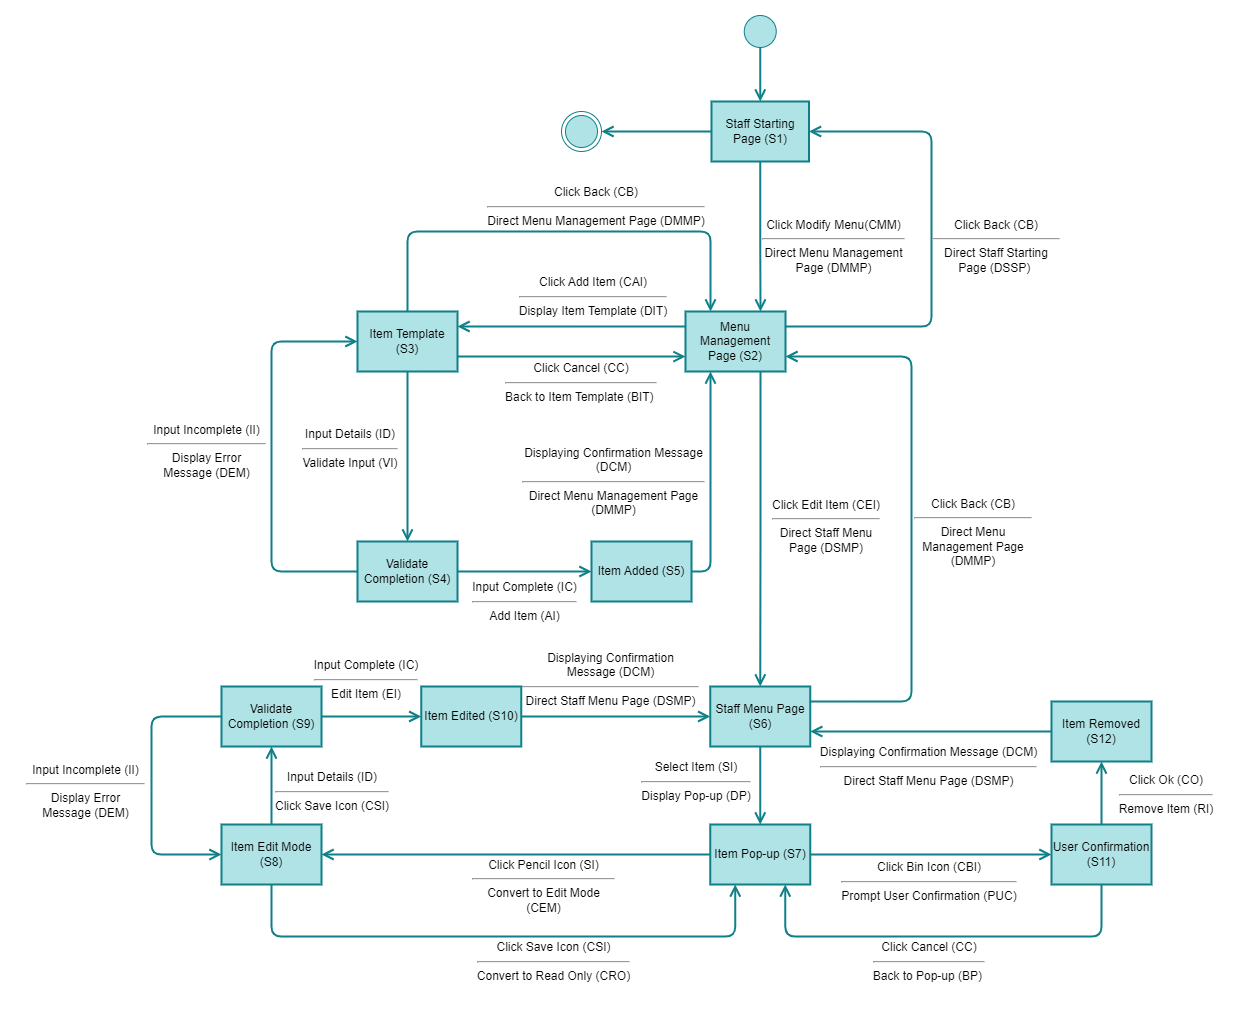

The diagram above was exported from draw.io. Its source (the exported page's mxGraphModel, read from the mxfile embedded in the PNG):
<mxGraphModel dx="1476" dy="1180" grid="1" gridSize="10" guides="1" tooltips="1" connect="1" arrows="1" fold="1" page="1" pageScale="1" pageWidth="10000" pageHeight="10000" math="0" shadow="0">
  <root>
    <mxCell id="0" />
    <mxCell id="1" parent="0" />
    <mxCell id="2" value="" style="rounded=0;whiteSpace=wrap;html=1;strokeColor=none;strokeWidth=2;" parent="1" vertex="1">
      <mxGeometry x="2010" y="920" width="1240" height="1010" as="geometry" />
    </mxCell>
    <mxCell id="3" value="" style="edgeStyle=orthogonalEdgeStyle;html=1;verticalAlign=bottom;endArrow=open;endSize=8;strokeColor=#0e8088;fillColor=#b0e3e6;strokeWidth=2;exitX=0.5;exitY=0.25;exitDx=0;exitDy=0;exitPerimeter=0;entryX=0.5;entryY=0;entryDx=0;entryDy=0;" parent="1" source="4" target="7" edge="1">
      <mxGeometry relative="1" as="geometry">
        <mxPoint x="2745" y="1075" as="targetPoint" />
      </mxGeometry>
    </mxCell>
    <mxCell id="4" value="" style="ellipse;html=1;shape=startState;fillColor=#b0e3e6;strokeColor=#0e8088;" parent="1" vertex="1">
      <mxGeometry x="2748.75" y="930" width="40" height="40" as="geometry" />
    </mxCell>
    <mxCell id="5" value="" style="ellipse;html=1;shape=endState;fillColor=#b0e3e6;strokeColor=#0e8088;" parent="1" vertex="1">
      <mxGeometry x="2570" y="1030" width="40" height="40" as="geometry" />
    </mxCell>
    <mxCell id="6" value="Click Modify Menu(CMM)&lt;br&gt;&lt;hr&gt;Direct Menu Management Page (DMMP)" style="text;html=1;strokeColor=none;fillColor=none;align=center;verticalAlign=middle;whiteSpace=wrap;rounded=0;strokeWidth=8;" parent="1" vertex="1">
      <mxGeometry x="2770" y="1150" width="145" height="30" as="geometry" />
    </mxCell>
    <mxCell id="7" value="Staff Starting Page (S1)" style="rounded=0;whiteSpace=wrap;html=1;strokeColor=#0e8088;strokeWidth=2;fillColor=#b0e3e6;fontColor=#000000;" parent="1" vertex="1">
      <mxGeometry x="2720" y="1020" width="97.5" height="60" as="geometry" />
    </mxCell>
    <mxCell id="8" value="" style="edgeStyle=orthogonalEdgeStyle;html=1;verticalAlign=bottom;endArrow=open;endSize=8;strokeColor=#0e8088;fillColor=#b0e3e6;strokeWidth=2;exitX=0.5;exitY=1;exitDx=0;exitDy=0;entryX=0.75;entryY=0;entryDx=0;entryDy=0;startArrow=none;" parent="1" source="7" target="9" edge="1">
      <mxGeometry relative="1" as="geometry">
        <mxPoint x="2745" y="1195" as="targetPoint" />
        <mxPoint x="2660" y="1162.5" as="sourcePoint" />
        <Array as="points" />
      </mxGeometry>
    </mxCell>
    <mxCell id="9" value="Menu Management Page&amp;nbsp;(S2)" style="rounded=0;whiteSpace=wrap;html=1;strokeColor=#0e8088;strokeWidth=2;fillColor=#b0e3e6;fontColor=#000000;" parent="1" vertex="1">
      <mxGeometry x="2694" y="1230" width="100" height="60" as="geometry" />
    </mxCell>
    <mxCell id="10" value="" style="edgeStyle=orthogonalEdgeStyle;html=1;verticalAlign=bottom;endArrow=open;endSize=8;strokeColor=#0e8088;fillColor=#b0e3e6;strokeWidth=2;exitX=1;exitY=0.25;exitDx=0;exitDy=0;entryX=1;entryY=0.5;entryDx=0;entryDy=0;" parent="1" source="9" target="7" edge="1">
      <mxGeometry relative="1" as="geometry">
        <mxPoint x="2610" y="1220" as="targetPoint" />
        <mxPoint x="2803.75" y="1115" as="sourcePoint" />
        <Array as="points">
          <mxPoint x="2940" y="1245" />
          <mxPoint x="2940" y="1050" />
        </Array>
      </mxGeometry>
    </mxCell>
    <mxCell id="11" value="Click Back (CB)&lt;br&gt;&lt;hr&gt;Direct Staff Starting Page (DSSP)&amp;nbsp;" style="text;html=1;strokeColor=none;fillColor=none;align=center;verticalAlign=middle;whiteSpace=wrap;rounded=0;strokeWidth=8;" parent="1" vertex="1">
      <mxGeometry x="2940" y="1150" width="130" height="30" as="geometry" />
    </mxCell>
    <mxCell id="12" value="Input Details (ID)&lt;br&gt;&lt;hr&gt;Validate Input (VI)" style="text;html=1;strokeColor=none;fillColor=none;align=center;verticalAlign=middle;whiteSpace=wrap;rounded=0;strokeWidth=8;" parent="1" vertex="1">
      <mxGeometry x="2294" y="1352" width="130" height="30" as="geometry" />
    </mxCell>
    <mxCell id="13" value="Item Template (S3)" style="rounded=0;whiteSpace=wrap;html=1;strokeColor=#0e8088;strokeWidth=2;fillColor=#b0e3e6;fontColor=#000000;" parent="1" vertex="1">
      <mxGeometry x="2366" y="1230" width="100" height="60" as="geometry" />
    </mxCell>
    <mxCell id="15" value="Click Add Item (CAI)&lt;br&gt;&lt;hr&gt;Display Item Template (DIT)" style="text;html=1;strokeColor=none;fillColor=none;align=center;verticalAlign=middle;whiteSpace=wrap;rounded=0;strokeWidth=8;" parent="1" vertex="1">
      <mxGeometry x="2516.87" y="1200" width="170.25" height="30" as="geometry" />
    </mxCell>
    <mxCell id="17" value="" style="edgeStyle=orthogonalEdgeStyle;html=1;verticalAlign=bottom;endArrow=open;endSize=8;strokeColor=#0e8088;fillColor=#b0e3e6;strokeWidth=2;exitX=0;exitY=0.5;exitDx=0;exitDy=0;entryX=1;entryY=0.5;entryDx=0;entryDy=0;startArrow=none;" parent="1" source="7" target="5" edge="1">
      <mxGeometry relative="1" as="geometry">
        <mxPoint x="2503.75" y="1365" as="targetPoint" />
        <mxPoint x="2590" y="1310" as="sourcePoint" />
        <Array as="points">
          <mxPoint x="2670" y="1050" />
          <mxPoint x="2670" y="1050" />
        </Array>
      </mxGeometry>
    </mxCell>
    <mxCell id="21" value="" style="edgeStyle=orthogonalEdgeStyle;html=1;verticalAlign=bottom;endArrow=open;endSize=8;strokeColor=#0e8088;fillColor=#b0e3e6;strokeWidth=2;exitX=0;exitY=0.25;exitDx=0;exitDy=0;entryX=1;entryY=0.25;entryDx=0;entryDy=0;startArrow=none;" parent="1" source="9" target="13" edge="1">
      <mxGeometry relative="1" as="geometry">
        <mxPoint x="2570.000000000051" y="1259.41" as="targetPoint" />
        <mxPoint x="2666.25" y="1259.41" as="sourcePoint" />
        <Array as="points" />
      </mxGeometry>
    </mxCell>
    <mxCell id="22" value="Validate Completion (S4)" style="rounded=0;whiteSpace=wrap;html=1;strokeColor=#0e8088;strokeWidth=2;fillColor=#b0e3e6;fontColor=#000000;" parent="1" vertex="1">
      <mxGeometry x="2366" y="1460" width="100" height="60" as="geometry" />
    </mxCell>
    <mxCell id="23" value="" style="edgeStyle=orthogonalEdgeStyle;html=1;verticalAlign=bottom;endArrow=open;endSize=8;strokeColor=#0e8088;fillColor=#b0e3e6;strokeWidth=2;exitX=0.5;exitY=1;exitDx=0;exitDy=0;entryX=0.5;entryY=0;entryDx=0;entryDy=0;startArrow=none;" parent="1" source="13" target="22" edge="1">
      <mxGeometry relative="1" as="geometry">
        <mxPoint x="2489.41" y="1405" as="targetPoint" />
        <mxPoint x="2489.41" y="1310" as="sourcePoint" />
        <Array as="points" />
      </mxGeometry>
    </mxCell>
    <mxCell id="24" value="" style="edgeStyle=orthogonalEdgeStyle;html=1;verticalAlign=bottom;endArrow=open;endSize=8;strokeColor=#0e8088;fillColor=#b0e3e6;strokeWidth=2;exitX=1;exitY=0.75;exitDx=0;exitDy=0;entryX=0;entryY=0.75;entryDx=0;entryDy=0;" parent="1" source="13" target="9" edge="1">
      <mxGeometry relative="1" as="geometry">
        <mxPoint x="2420" y="1267.5" as="targetPoint" />
        <mxPoint x="2421.25" y="1422.5" as="sourcePoint" />
        <Array as="points">
          <mxPoint x="2650" y="1275" />
          <mxPoint x="2650" y="1275" />
        </Array>
      </mxGeometry>
    </mxCell>
    <mxCell id="25" value="Click Cancel (CC)&lt;br&gt;&lt;hr&gt;Back to Item Template (BIT)&amp;nbsp;" style="text;html=1;strokeColor=none;fillColor=none;align=center;verticalAlign=middle;whiteSpace=wrap;rounded=0;strokeWidth=8;" parent="1" vertex="1">
      <mxGeometry x="2498" y="1286" width="184" height="30" as="geometry" />
    </mxCell>
    <mxCell id="27" value="Input Complete (IC)&lt;br&gt;&lt;hr&gt;Add Item (AI)" style="text;html=1;strokeColor=none;fillColor=none;align=center;verticalAlign=middle;whiteSpace=wrap;rounded=0;strokeWidth=8;" parent="1" vertex="1">
      <mxGeometry x="2473" y="1490" width="121" height="60" as="geometry" />
    </mxCell>
    <mxCell id="28" value="" style="edgeStyle=orthogonalEdgeStyle;html=1;verticalAlign=bottom;endArrow=open;endSize=8;strokeColor=#0e8088;fillColor=#b0e3e6;strokeWidth=2;exitX=1;exitY=0.5;exitDx=0;exitDy=0;entryX=0;entryY=0.5;entryDx=0;entryDy=0;startArrow=none;" parent="1" source="22" target="65" edge="1">
      <mxGeometry relative="1" as="geometry">
        <mxPoint x="2483.41" y="1633" as="targetPoint" />
        <mxPoint x="2483.41" y="1533" as="sourcePoint" />
        <Array as="points" />
      </mxGeometry>
    </mxCell>
    <mxCell id="30" value="Click Back (CB)&lt;br&gt;&lt;hr&gt;Direct Menu Management Page (DMMP)" style="text;html=1;strokeColor=none;fillColor=none;align=center;verticalAlign=middle;whiteSpace=wrap;rounded=0;strokeWidth=8;" parent="1" vertex="1">
      <mxGeometry x="2490" y="1110" width="230" height="30" as="geometry" />
    </mxCell>
    <mxCell id="31" value="" style="edgeStyle=orthogonalEdgeStyle;html=1;verticalAlign=bottom;endArrow=open;endSize=8;strokeColor=#0e8088;fillColor=#b0e3e6;strokeWidth=2;exitX=0.5;exitY=0;exitDx=0;exitDy=0;entryX=0.25;entryY=0;entryDx=0;entryDy=0;" parent="1" source="13" target="9" edge="1">
      <mxGeometry relative="1" as="geometry">
        <mxPoint x="2550" y="1069.94" as="targetPoint" />
        <mxPoint x="2550" y="1229.94" as="sourcePoint" />
        <Array as="points">
          <mxPoint x="2416" y="1150" />
          <mxPoint x="2719" y="1150" />
        </Array>
      </mxGeometry>
    </mxCell>
    <mxCell id="32" value="Click Edit Item (CEI)&lt;br&gt;&lt;hr&gt;Direct Staff Menu Page (DSMP)" style="text;html=1;strokeColor=none;fillColor=none;align=center;verticalAlign=middle;whiteSpace=wrap;rounded=0;strokeWidth=8;" parent="1" vertex="1">
      <mxGeometry x="2780" y="1430" width="110" height="30" as="geometry" />
    </mxCell>
    <mxCell id="34" value="" style="edgeStyle=orthogonalEdgeStyle;html=1;verticalAlign=bottom;endArrow=open;endSize=8;strokeColor=#0e8088;fillColor=#b0e3e6;strokeWidth=2;exitX=0.75;exitY=1;exitDx=0;exitDy=0;entryX=0.5;entryY=0;entryDx=0;entryDy=0;startArrow=none;" parent="1" source="9" target="35" edge="1">
      <mxGeometry relative="1" as="geometry">
        <mxPoint x="2768.16" y="1400" as="targetPoint" />
        <mxPoint x="2768.16" y="1300" as="sourcePoint" />
        <Array as="points" />
      </mxGeometry>
    </mxCell>
    <mxCell id="35" value="Staff Menu Page (S6)" style="rounded=0;whiteSpace=wrap;html=1;strokeColor=#0e8088;strokeWidth=2;fillColor=#b0e3e6;fontColor=#000000;" parent="1" vertex="1">
      <mxGeometry x="2718.75" y="1605" width="100" height="60" as="geometry" />
    </mxCell>
    <mxCell id="36" value="" style="edgeStyle=orthogonalEdgeStyle;html=1;verticalAlign=bottom;endArrow=open;endSize=8;strokeColor=#0e8088;fillColor=#b0e3e6;strokeWidth=2;exitX=1;exitY=0.25;exitDx=0;exitDy=0;entryX=1;entryY=0.75;entryDx=0;entryDy=0;" parent="1" source="35" target="9" edge="1">
      <mxGeometry relative="1" as="geometry">
        <mxPoint x="2893.5" y="1279.9999999999998" as="targetPoint" />
        <mxPoint x="2870" y="1490" as="sourcePoint" />
        <Array as="points">
          <mxPoint x="2920" y="1620" />
          <mxPoint x="2920" y="1275" />
        </Array>
      </mxGeometry>
    </mxCell>
    <mxCell id="37" value="Click Back (CB)&lt;br&gt;&lt;hr&gt;Direct Menu Management Page (DMMP)" style="text;html=1;strokeColor=none;fillColor=none;align=center;verticalAlign=middle;whiteSpace=wrap;rounded=0;strokeWidth=8;" parent="1" vertex="1">
      <mxGeometry x="2922" y="1436" width="120" height="30" as="geometry" />
    </mxCell>
    <mxCell id="39" value="Select Item (SI)&lt;br&gt;&lt;hr&gt;Display Pop-up (DP)" style="text;html=1;strokeColor=none;fillColor=none;align=center;verticalAlign=middle;whiteSpace=wrap;rounded=0;strokeWidth=8;" parent="1" vertex="1">
      <mxGeometry x="2640" y="1685" width="130" height="30" as="geometry" />
    </mxCell>
    <mxCell id="40" value="" style="edgeStyle=orthogonalEdgeStyle;html=1;verticalAlign=bottom;endArrow=open;endSize=8;strokeColor=#0e8088;fillColor=#b0e3e6;strokeWidth=2;exitX=0.5;exitY=1;exitDx=0;exitDy=0;entryX=0.5;entryY=0;entryDx=0;entryDy=0;startArrow=none;" parent="1" source="35" target="41" edge="1">
      <mxGeometry relative="1" as="geometry">
        <mxPoint x="2773.47" y="1765" as="targetPoint" />
        <mxPoint x="2773.72" y="1595" as="sourcePoint" />
        <Array as="points" />
      </mxGeometry>
    </mxCell>
    <mxCell id="41" value="Item Pop-up (S7)" style="rounded=0;whiteSpace=wrap;html=1;strokeColor=#0e8088;strokeWidth=2;fillColor=#b0e3e6;fontColor=#000000;" parent="1" vertex="1">
      <mxGeometry x="2718.75" y="1743" width="100" height="60" as="geometry" />
    </mxCell>
    <mxCell id="42" value="Click Pencil Icon (SI)&lt;br&gt;&lt;hr&gt;Convert to Edit Mode (CEM)" style="text;html=1;strokeColor=none;fillColor=none;align=center;verticalAlign=middle;whiteSpace=wrap;rounded=0;strokeWidth=8;" parent="1" vertex="1">
      <mxGeometry x="2480" y="1790" width="144.5" height="30" as="geometry" />
    </mxCell>
    <mxCell id="43" value="" style="edgeStyle=orthogonalEdgeStyle;html=1;verticalAlign=bottom;endArrow=open;endSize=8;strokeColor=#0e8088;fillColor=#b0e3e6;strokeWidth=2;exitX=0;exitY=0.5;exitDx=0;exitDy=0;startArrow=none;entryX=1;entryY=0.5;entryDx=0;entryDy=0;" parent="1" source="41" target="44" edge="1">
      <mxGeometry relative="1" as="geometry">
        <mxPoint x="2705" y="1895" as="targetPoint" />
        <mxPoint x="2778.75" y="1585" as="sourcePoint" />
        <Array as="points" />
      </mxGeometry>
    </mxCell>
    <mxCell id="44" value="Item Edit Mode (S8)" style="rounded=0;whiteSpace=wrap;html=1;strokeColor=#0e8088;strokeWidth=2;fillColor=#b0e3e6;fontColor=#000000;" parent="1" vertex="1">
      <mxGeometry x="2230" y="1743" width="100" height="60" as="geometry" />
    </mxCell>
    <mxCell id="46" value="Validate Completion (S9)" style="rounded=0;whiteSpace=wrap;html=1;strokeColor=#0e8088;strokeWidth=2;fillColor=#b0e3e6;fontColor=#000000;" parent="1" vertex="1">
      <mxGeometry x="2230" y="1605" width="100" height="60" as="geometry" />
    </mxCell>
    <mxCell id="48" value="Input Complete (IC)&lt;br&gt;&lt;hr&gt;Edit Item (EI)" style="text;html=1;strokeColor=none;fillColor=none;align=center;verticalAlign=middle;whiteSpace=wrap;rounded=0;strokeWidth=8;" parent="1" vertex="1">
      <mxGeometry x="2310" y="1568" width="130" height="60" as="geometry" />
    </mxCell>
    <mxCell id="50" value="" style="edgeStyle=orthogonalEdgeStyle;html=1;verticalAlign=bottom;endArrow=open;endSize=8;strokeColor=#0e8088;fillColor=#b0e3e6;strokeWidth=2;exitX=0.5;exitY=0;exitDx=0;exitDy=0;startArrow=none;entryX=0.5;entryY=1;entryDx=0;entryDy=0;" parent="1" source="44" target="46" edge="1">
      <mxGeometry relative="1" as="geometry">
        <mxPoint x="2550" y="1638" as="targetPoint" />
        <mxPoint x="2708.75" y="1638" as="sourcePoint" />
        <Array as="points" />
      </mxGeometry>
    </mxCell>
    <mxCell id="51" value="" style="edgeStyle=orthogonalEdgeStyle;html=1;verticalAlign=bottom;endArrow=open;endSize=8;strokeColor=#0e8088;fillColor=#b0e3e6;strokeWidth=2;exitX=1;exitY=0.5;exitDx=0;exitDy=0;startArrow=none;entryX=0;entryY=0.5;entryDx=0;entryDy=0;" parent="1" source="46" target="68" edge="1">
      <mxGeometry relative="1" as="geometry">
        <mxPoint x="2520" y="1625" as="targetPoint" />
        <mxPoint x="2520" y="1705" as="sourcePoint" />
        <Array as="points" />
      </mxGeometry>
    </mxCell>
    <mxCell id="52" value="" style="edgeStyle=orthogonalEdgeStyle;html=1;verticalAlign=bottom;endArrow=open;endSize=8;strokeColor=#0e8088;fillColor=#b0e3e6;strokeWidth=2;exitX=0;exitY=0.5;exitDx=0;exitDy=0;entryX=0;entryY=0.5;entryDx=0;entryDy=0;" parent="1" source="46" target="44" edge="1">
      <mxGeometry relative="1" as="geometry">
        <mxPoint x="2390" y="1775" as="targetPoint" />
        <mxPoint x="2459.9999999999995" y="1635" as="sourcePoint" />
        <Array as="points">
          <mxPoint x="2160" y="1635" />
          <mxPoint x="2160" y="1773" />
        </Array>
      </mxGeometry>
    </mxCell>
    <mxCell id="55" value="" style="edgeStyle=orthogonalEdgeStyle;html=1;verticalAlign=bottom;endArrow=open;endSize=8;strokeColor=#0e8088;fillColor=#b0e3e6;strokeWidth=2;exitX=0.5;exitY=1;exitDx=0;exitDy=0;startArrow=none;entryX=0.25;entryY=1;entryDx=0;entryDy=0;" parent="1" source="44" target="41" edge="1">
      <mxGeometry relative="1" as="geometry">
        <mxPoint x="2728.75" y="1825" as="targetPoint" />
        <mxPoint x="2570" y="1825" as="sourcePoint" />
        <Array as="points">
          <mxPoint x="2280" y="1855" />
          <mxPoint x="2744" y="1855" />
        </Array>
      </mxGeometry>
    </mxCell>
    <mxCell id="56" value="Click Save Icon (CSI)&lt;br&gt;&lt;hr&gt;Convert to Read Only (CRO)" style="text;html=1;strokeColor=none;fillColor=none;align=center;verticalAlign=middle;whiteSpace=wrap;rounded=0;strokeWidth=8;" parent="1" vertex="1">
      <mxGeometry x="2466" y="1865" width="193" height="30" as="geometry" />
    </mxCell>
    <mxCell id="57" value="" style="edgeStyle=orthogonalEdgeStyle;html=1;verticalAlign=bottom;endArrow=open;endSize=8;strokeColor=#0e8088;fillColor=#b0e3e6;strokeWidth=2;exitX=1;exitY=0.5;exitDx=0;exitDy=0;startArrow=none;entryX=0;entryY=0.5;entryDx=0;entryDy=0;" parent="1" source="41" target="59" edge="1">
      <mxGeometry relative="1" as="geometry">
        <mxPoint x="2570" y="1735" as="targetPoint" />
        <mxPoint x="2728.75" y="1735" as="sourcePoint" />
        <Array as="points" />
      </mxGeometry>
    </mxCell>
    <mxCell id="59" value="User Confirmation (S11)" style="rounded=0;whiteSpace=wrap;html=1;strokeColor=#0e8088;strokeWidth=2;fillColor=#b0e3e6;fontColor=#000000;" parent="1" vertex="1">
      <mxGeometry x="3060" y="1743" width="100" height="60" as="geometry" />
    </mxCell>
    <mxCell id="60" value="Click Bin Icon (CBI)&lt;br&gt;&lt;hr&gt;Prompt User Confirmation (PUC)" style="text;html=1;strokeColor=none;fillColor=none;align=center;verticalAlign=middle;whiteSpace=wrap;rounded=0;strokeWidth=8;" parent="1" vertex="1">
      <mxGeometry x="2840" y="1785" width="196" height="30" as="geometry" />
    </mxCell>
    <mxCell id="61" value="Click Cancel (CC)&lt;br&gt;&lt;hr&gt;Back to Pop-up (BP)&amp;nbsp;" style="text;html=1;strokeColor=none;fillColor=none;align=center;verticalAlign=middle;whiteSpace=wrap;rounded=0;strokeWidth=8;" parent="1" vertex="1">
      <mxGeometry x="2859" y="1865" width="158" height="30" as="geometry" />
    </mxCell>
    <mxCell id="62" value="" style="edgeStyle=orthogonalEdgeStyle;html=1;verticalAlign=bottom;endArrow=open;endSize=8;strokeColor=#0e8088;fillColor=#b0e3e6;strokeWidth=2;exitX=0.5;exitY=1;exitDx=0;exitDy=0;startArrow=none;entryX=0.75;entryY=1;entryDx=0;entryDy=0;" parent="1" source="59" target="41" edge="1">
      <mxGeometry relative="1" as="geometry">
        <mxPoint x="2788.75" y="1809.9699999999996" as="targetPoint" />
        <mxPoint x="3047.5" y="1809.9699999999996" as="sourcePoint" />
        <Array as="points">
          <mxPoint x="3110" y="1855" />
          <mxPoint x="2794" y="1855" />
        </Array>
      </mxGeometry>
    </mxCell>
    <mxCell id="63" value="" style="edgeStyle=orthogonalEdgeStyle;html=1;verticalAlign=bottom;endArrow=open;endSize=8;strokeColor=#0e8088;fillColor=#b0e3e6;strokeWidth=2;exitX=0.5;exitY=0;exitDx=0;exitDy=0;startArrow=none;" parent="1" source="59" target="74" edge="1">
      <mxGeometry relative="1" as="geometry">
        <mxPoint x="2794" y="1667.9999999999995" as="targetPoint" />
        <mxPoint x="3016.25" y="1667.9999999999995" as="sourcePoint" />
        <Array as="points" />
      </mxGeometry>
    </mxCell>
    <mxCell id="64" value="Click Ok (CO)&lt;br&gt;&lt;hr&gt;Remove Item (RI)" style="text;html=1;strokeColor=none;fillColor=none;align=center;verticalAlign=middle;whiteSpace=wrap;rounded=0;strokeWidth=8;" parent="1" vertex="1">
      <mxGeometry x="3110" y="1683" width="130" height="60" as="geometry" />
    </mxCell>
    <mxCell id="65" value="Item Added (S5)" style="rounded=0;whiteSpace=wrap;html=1;strokeColor=#0e8088;strokeWidth=2;fillColor=#b0e3e6;fontColor=#000000;" parent="1" vertex="1">
      <mxGeometry x="2600" y="1460" width="100" height="60" as="geometry" />
    </mxCell>
    <mxCell id="66" value="" style="edgeStyle=orthogonalEdgeStyle;html=1;verticalAlign=bottom;endArrow=open;endSize=8;strokeColor=#0e8088;fillColor=#b0e3e6;strokeWidth=2;exitX=1;exitY=0.5;exitDx=0;exitDy=0;entryX=0.25;entryY=1;entryDx=0;entryDy=0;startArrow=none;" parent="1" source="65" target="9" edge="1">
      <mxGeometry relative="1" as="geometry">
        <mxPoint x="2609.9999999999995" y="1430" as="targetPoint" />
        <mxPoint x="2519.9999999999995" y="1430" as="sourcePoint" />
        <Array as="points" />
      </mxGeometry>
    </mxCell>
    <mxCell id="67" value="Displaying Confirmation Message (DCM)&lt;br&gt;&lt;hr&gt;Direct Menu Management Page (DMMP)" style="text;html=1;strokeColor=none;fillColor=none;align=center;verticalAlign=middle;whiteSpace=wrap;rounded=0;strokeWidth=8;" parent="1" vertex="1">
      <mxGeometry x="2530" y="1370" width="185" height="60" as="geometry" />
    </mxCell>
    <mxCell id="68" value="Item Edited (S10)" style="rounded=0;whiteSpace=wrap;html=1;strokeColor=#0e8088;strokeWidth=2;fillColor=#b0e3e6;fontColor=#000000;" parent="1" vertex="1">
      <mxGeometry x="2429.75" y="1605" width="100" height="60" as="geometry" />
    </mxCell>
    <mxCell id="72" value="" style="edgeStyle=orthogonalEdgeStyle;html=1;verticalAlign=bottom;endArrow=open;endSize=8;strokeColor=#0e8088;fillColor=#b0e3e6;strokeWidth=2;exitX=1;exitY=0.5;exitDx=0;exitDy=0;startArrow=none;entryX=0;entryY=0.5;entryDx=0;entryDy=0;" parent="1" source="68" target="35" edge="1">
      <mxGeometry relative="1" as="geometry">
        <mxPoint x="2720" y="1635" as="targetPoint" />
        <mxPoint x="2620" y="1634.5" as="sourcePoint" />
        <Array as="points" />
      </mxGeometry>
    </mxCell>
    <mxCell id="73" value="Displaying Confirmation Message (DCM)&lt;br&gt;&lt;hr&gt;Direct Staff Menu Page (DSMP)" style="text;html=1;strokeColor=none;fillColor=none;align=center;verticalAlign=middle;whiteSpace=wrap;rounded=0;strokeWidth=8;" parent="1" vertex="1">
      <mxGeometry x="2529.75" y="1568" width="178.75" height="60" as="geometry" />
    </mxCell>
    <mxCell id="74" value="Item Removed (S12)" style="rounded=0;whiteSpace=wrap;html=1;strokeColor=#0e8088;strokeWidth=2;fillColor=#b0e3e6;fontColor=#000000;" parent="1" vertex="1">
      <mxGeometry x="3060" y="1620" width="100" height="60" as="geometry" />
    </mxCell>
    <mxCell id="75" value="" style="edgeStyle=orthogonalEdgeStyle;html=1;verticalAlign=bottom;endArrow=open;endSize=8;strokeColor=#0e8088;fillColor=#b0e3e6;strokeWidth=2;exitX=0;exitY=0.5;exitDx=0;exitDy=0;startArrow=none;entryX=1;entryY=0.75;entryDx=0;entryDy=0;" parent="1" source="74" target="35" edge="1">
      <mxGeometry relative="1" as="geometry">
        <mxPoint x="3010" y="1709.5" as="targetPoint" />
        <mxPoint x="2858.75" y="1709.5" as="sourcePoint" />
        <Array as="points" />
      </mxGeometry>
    </mxCell>
    <mxCell id="76" value="Displaying Confirmation Message (DCM)&lt;br&gt;&lt;hr&gt;Direct Staff Menu Page (DSMP)" style="text;html=1;strokeColor=none;fillColor=none;align=center;verticalAlign=middle;whiteSpace=wrap;rounded=0;strokeWidth=8;" parent="1" vertex="1">
      <mxGeometry x="2827.38" y="1655" width="221.25" height="60" as="geometry" />
    </mxCell>
    <mxCell id="77" value="" style="edgeStyle=orthogonalEdgeStyle;html=1;verticalAlign=bottom;endArrow=open;endSize=8;strokeColor=#0e8088;fillColor=#b0e3e6;strokeWidth=2;exitX=0;exitY=0.5;exitDx=0;exitDy=0;entryX=0;entryY=0.5;entryDx=0;entryDy=0;startArrow=none;" edge="1" parent="1" source="22" target="13">
      <mxGeometry relative="1" as="geometry">
        <mxPoint x="2623.9999999999995" y="1590" as="targetPoint" />
        <mxPoint x="2490.0000000000005" y="1590" as="sourcePoint" />
        <Array as="points">
          <mxPoint x="2280" y="1490" />
          <mxPoint x="2280" y="1260" />
        </Array>
      </mxGeometry>
    </mxCell>
    <mxCell id="78" value="Input Incomplete (II)&lt;br&gt;&lt;hr&gt;Display Error Message (DEM)" style="text;html=1;strokeColor=none;fillColor=none;align=center;verticalAlign=middle;whiteSpace=wrap;rounded=0;strokeWidth=8;" vertex="1" parent="1">
      <mxGeometry x="2155" y="1340" width="121" height="60" as="geometry" />
    </mxCell>
    <mxCell id="79" value="Input Details (ID)&lt;br&gt;&lt;hr&gt;Click Save Icon (CSI)" style="text;html=1;strokeColor=none;fillColor=none;align=center;verticalAlign=middle;whiteSpace=wrap;rounded=0;strokeWidth=8;" vertex="1" parent="1">
      <mxGeometry x="2276" y="1695" width="130" height="30" as="geometry" />
    </mxCell>
    <mxCell id="80" value="Input Incomplete (II)&lt;br&gt;&lt;hr&gt;Display Error Message (DEM)" style="text;html=1;strokeColor=none;fillColor=none;align=center;verticalAlign=middle;whiteSpace=wrap;rounded=0;strokeWidth=8;" vertex="1" parent="1">
      <mxGeometry x="2034" y="1680" width="121" height="60" as="geometry" />
    </mxCell>
  </root>
</mxGraphModel>